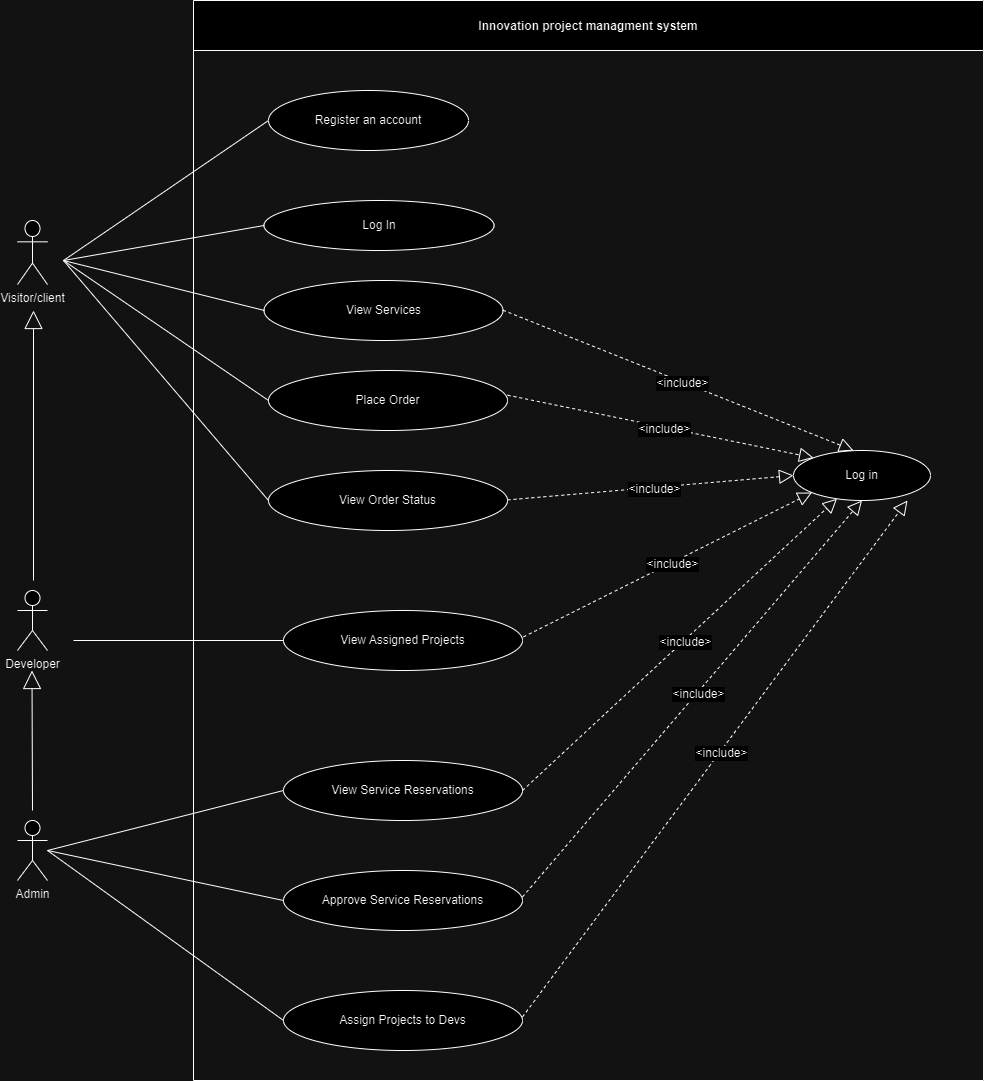

The diagram above was exported from draw.io. Its source (the exported page's mxGraphModel, read from the mxfile embedded in the PNG):
<mxGraphModel dx="1187" dy="1222" grid="1" gridSize="10" guides="1" tooltips="1" connect="1" arrows="1" fold="1" page="1" pageScale="1" pageWidth="827" pageHeight="1169" math="0" shadow="0">
  <root>
    <object label="" id="0">
      <mxCell />
    </object>
    <mxCell id="1" parent="0" />
    <mxCell id="0yqMOV0Y8BO7Q8ux6Iku-1" value="Visitor/client" style="shape=umlActor;verticalLabelPosition=bottom;verticalAlign=top;html=1;outlineConnect=0;rounded=0;labelBackgroundColor=none;" parent="1" vertex="1">
      <mxGeometry x="64" y="220" width="30" height="64" as="geometry" />
    </mxCell>
    <mxCell id="0yqMOV0Y8BO7Q8ux6Iku-5" value="Innovation project managment system" style="swimlane;startSize=50;rounded=0;labelBackgroundColor=none;" parent="1" vertex="1">
      <mxGeometry x="240" width="790" height="1080" as="geometry" />
    </mxCell>
    <mxCell id="0yqMOV0Y8BO7Q8ux6Iku-6" value="Register an account" style="ellipse;whiteSpace=wrap;html=1;align=center;newEdgeStyle={&quot;edgeStyle&quot;:&quot;entityRelationEdgeStyle&quot;,&quot;startArrow&quot;:&quot;none&quot;,&quot;endArrow&quot;:&quot;none&quot;,&quot;segment&quot;:10,&quot;curved&quot;:1,&quot;sourcePerimeterSpacing&quot;:0,&quot;targetPerimeterSpacing&quot;:0};treeFolding=1;treeMoving=1;rounded=0;labelBackgroundColor=none;" parent="0yqMOV0Y8BO7Q8ux6Iku-5" vertex="1">
      <mxGeometry x="75" y="90" width="200" height="60" as="geometry" />
    </mxCell>
    <mxCell id="0yqMOV0Y8BO7Q8ux6Iku-13" value="Log In" style="ellipse;whiteSpace=wrap;html=1;align=center;newEdgeStyle={&quot;edgeStyle&quot;:&quot;entityRelationEdgeStyle&quot;,&quot;startArrow&quot;:&quot;none&quot;,&quot;endArrow&quot;:&quot;none&quot;,&quot;segment&quot;:10,&quot;curved&quot;:1,&quot;sourcePerimeterSpacing&quot;:0,&quot;targetPerimeterSpacing&quot;:0};treeFolding=1;treeMoving=1;rounded=0;labelBackgroundColor=none;" parent="0yqMOV0Y8BO7Q8ux6Iku-5" vertex="1">
      <mxGeometry x="70.5" y="200" width="230" height="50" as="geometry" />
    </mxCell>
    <mxCell id="0yqMOV0Y8BO7Q8ux6Iku-30" value="Log in" style="ellipse;whiteSpace=wrap;html=1;align=center;newEdgeStyle={&quot;edgeStyle&quot;:&quot;entityRelationEdgeStyle&quot;,&quot;startArrow&quot;:&quot;none&quot;,&quot;endArrow&quot;:&quot;none&quot;,&quot;segment&quot;:10,&quot;curved&quot;:1,&quot;sourcePerimeterSpacing&quot;:0,&quot;targetPerimeterSpacing&quot;:0};treeFolding=1;treeMoving=1;rounded=0;labelBackgroundColor=none;" parent="0yqMOV0Y8BO7Q8ux6Iku-5" vertex="1">
      <mxGeometry x="600" y="450" width="137" height="50" as="geometry" />
    </mxCell>
    <mxCell id="0yqMOV0Y8BO7Q8ux6Iku-52" value="View Services" style="ellipse;whiteSpace=wrap;html=1;align=center;newEdgeStyle={&quot;edgeStyle&quot;:&quot;entityRelationEdgeStyle&quot;,&quot;startArrow&quot;:&quot;none&quot;,&quot;endArrow&quot;:&quot;none&quot;,&quot;segment&quot;:10,&quot;curved&quot;:1,&quot;sourcePerimeterSpacing&quot;:0,&quot;targetPerimeterSpacing&quot;:0};treeFolding=1;treeMoving=1;rounded=0;labelBackgroundColor=none;" parent="0yqMOV0Y8BO7Q8ux6Iku-5" vertex="1">
      <mxGeometry x="70.5" y="280" width="239" height="60" as="geometry" />
    </mxCell>
    <mxCell id="Z0B7SJcP6almSVIFxDP--6" value="Place Order" style="ellipse;whiteSpace=wrap;html=1;align=center;newEdgeStyle={&quot;edgeStyle&quot;:&quot;entityRelationEdgeStyle&quot;,&quot;startArrow&quot;:&quot;none&quot;,&quot;endArrow&quot;:&quot;none&quot;,&quot;segment&quot;:10,&quot;curved&quot;:1,&quot;sourcePerimeterSpacing&quot;:0,&quot;targetPerimeterSpacing&quot;:0};treeFolding=1;treeMoving=1;rounded=0;labelBackgroundColor=none;" parent="0yqMOV0Y8BO7Q8ux6Iku-5" vertex="1">
      <mxGeometry x="75" y="370" width="239" height="60" as="geometry" />
    </mxCell>
    <mxCell id="5ba4uo1QvWVw8NxshPuu-15" value="View Order Status" style="ellipse;whiteSpace=wrap;html=1;align=center;newEdgeStyle={&quot;edgeStyle&quot;:&quot;entityRelationEdgeStyle&quot;,&quot;startArrow&quot;:&quot;none&quot;,&quot;endArrow&quot;:&quot;none&quot;,&quot;segment&quot;:10,&quot;curved&quot;:1,&quot;sourcePerimeterSpacing&quot;:0,&quot;targetPerimeterSpacing&quot;:0};treeFolding=1;treeMoving=1;rounded=0;labelBackgroundColor=none;" vertex="1" parent="0yqMOV0Y8BO7Q8ux6Iku-5">
      <mxGeometry x="75" y="470" width="239" height="60" as="geometry" />
    </mxCell>
    <mxCell id="5ba4uo1QvWVw8NxshPuu-4" value="" style="endArrow=block;dashed=1;endFill=0;endSize=12;html=1;rounded=0;entryX=0;entryY=0.5;entryDx=0;entryDy=0;" edge="1" parent="0yqMOV0Y8BO7Q8ux6Iku-5" target="0yqMOV0Y8BO7Q8ux6Iku-30">
      <mxGeometry width="160" relative="1" as="geometry">
        <mxPoint x="314" y="499.40999999999985" as="sourcePoint" />
        <mxPoint x="495" y="330" as="targetPoint" />
      </mxGeometry>
    </mxCell>
    <mxCell id="5ba4uo1QvWVw8NxshPuu-5" value="&lt;font style=&quot;font-size: 12px;&quot;&gt;&amp;lt;include&amp;gt;&lt;/font&gt;" style="edgeLabel;html=1;align=center;verticalAlign=middle;resizable=0;points=[];" connectable="0" vertex="1" parent="5ba4uo1QvWVw8NxshPuu-4">
      <mxGeometry x="0.0267" y="-1" relative="1" as="geometry">
        <mxPoint as="offset" />
      </mxGeometry>
    </mxCell>
    <mxCell id="5ba4uo1QvWVw8NxshPuu-17" value="" style="endArrow=block;dashed=1;endFill=0;endSize=12;html=1;rounded=0;entryX=0;entryY=0;entryDx=0;entryDy=0;" edge="1" parent="0yqMOV0Y8BO7Q8ux6Iku-5" target="0yqMOV0Y8BO7Q8ux6Iku-30">
      <mxGeometry width="160" relative="1" as="geometry">
        <mxPoint x="314" y="394.70999999999987" as="sourcePoint" />
        <mxPoint x="430" y="310" as="targetPoint" />
      </mxGeometry>
    </mxCell>
    <mxCell id="5ba4uo1QvWVw8NxshPuu-18" value="&lt;font style=&quot;font-size: 12px;&quot;&gt;&amp;lt;include&amp;gt;&lt;/font&gt;" style="edgeLabel;html=1;align=center;verticalAlign=middle;resizable=0;points=[];" connectable="0" vertex="1" parent="5ba4uo1QvWVw8NxshPuu-17">
      <mxGeometry x="0.0267" y="-1" relative="1" as="geometry">
        <mxPoint as="offset" />
      </mxGeometry>
    </mxCell>
    <mxCell id="5ba4uo1QvWVw8NxshPuu-19" value="" style="endArrow=block;dashed=1;endFill=0;endSize=12;html=1;rounded=0;entryX=0.438;entryY=0;entryDx=0;entryDy=0;entryPerimeter=0;" edge="1" parent="0yqMOV0Y8BO7Q8ux6Iku-5" target="0yqMOV0Y8BO7Q8ux6Iku-30">
      <mxGeometry width="160" relative="1" as="geometry">
        <mxPoint x="309.5" y="309.70999999999987" as="sourcePoint" />
        <mxPoint x="490.5" y="140.3" as="targetPoint" />
      </mxGeometry>
    </mxCell>
    <mxCell id="5ba4uo1QvWVw8NxshPuu-20" value="&lt;font style=&quot;font-size: 12px;&quot;&gt;&amp;lt;include&amp;gt;&lt;/font&gt;" style="edgeLabel;html=1;align=center;verticalAlign=middle;resizable=0;points=[];" connectable="0" vertex="1" parent="5ba4uo1QvWVw8NxshPuu-19">
      <mxGeometry x="0.0267" y="-1" relative="1" as="geometry">
        <mxPoint as="offset" />
      </mxGeometry>
    </mxCell>
    <mxCell id="5ba4uo1QvWVw8NxshPuu-31" value="" style="endArrow=none;html=1;rounded=0;labelBackgroundColor=none;fontColor=default;entryX=0;entryY=0.5;entryDx=0;entryDy=0;" edge="1" parent="0yqMOV0Y8BO7Q8ux6Iku-5" target="0yqMOV0Y8BO7Q8ux6Iku-13">
      <mxGeometry width="50" height="50" relative="1" as="geometry">
        <mxPoint x="-130" y="260" as="sourcePoint" />
        <mxPoint x="85" y="140" as="targetPoint" />
      </mxGeometry>
    </mxCell>
    <mxCell id="5ba4uo1QvWVw8NxshPuu-35" value="View Assigned Projects" style="ellipse;whiteSpace=wrap;html=1;align=center;newEdgeStyle={&quot;edgeStyle&quot;:&quot;entityRelationEdgeStyle&quot;,&quot;startArrow&quot;:&quot;none&quot;,&quot;endArrow&quot;:&quot;none&quot;,&quot;segment&quot;:10,&quot;curved&quot;:1,&quot;sourcePerimeterSpacing&quot;:0,&quot;targetPerimeterSpacing&quot;:0};treeFolding=1;treeMoving=1;rounded=0;labelBackgroundColor=none;" vertex="1" parent="0yqMOV0Y8BO7Q8ux6Iku-5">
      <mxGeometry x="90" y="610" width="239" height="60" as="geometry" />
    </mxCell>
    <mxCell id="5ba4uo1QvWVw8NxshPuu-36" value="" style="endArrow=block;dashed=1;endFill=0;endSize=12;html=1;rounded=0;entryX=0;entryY=1;entryDx=0;entryDy=0;" edge="1" parent="0yqMOV0Y8BO7Q8ux6Iku-5" target="0yqMOV0Y8BO7Q8ux6Iku-30">
      <mxGeometry width="160" relative="1" as="geometry">
        <mxPoint x="330" y="636.4099999999999" as="sourcePoint" />
        <mxPoint x="489" y="460" as="targetPoint" />
      </mxGeometry>
    </mxCell>
    <mxCell id="5ba4uo1QvWVw8NxshPuu-37" value="&lt;font style=&quot;font-size: 12px;&quot;&gt;&amp;lt;include&amp;gt;&lt;/font&gt;" style="edgeLabel;html=1;align=center;verticalAlign=middle;resizable=0;points=[];" connectable="0" vertex="1" parent="5ba4uo1QvWVw8NxshPuu-36">
      <mxGeometry x="0.0267" y="-1" relative="1" as="geometry">
        <mxPoint as="offset" />
      </mxGeometry>
    </mxCell>
    <mxCell id="5ba4uo1QvWVw8NxshPuu-38" value="View Service Reservations" style="ellipse;whiteSpace=wrap;html=1;align=center;newEdgeStyle={&quot;edgeStyle&quot;:&quot;entityRelationEdgeStyle&quot;,&quot;startArrow&quot;:&quot;none&quot;,&quot;endArrow&quot;:&quot;none&quot;,&quot;segment&quot;:10,&quot;curved&quot;:1,&quot;sourcePerimeterSpacing&quot;:0,&quot;targetPerimeterSpacing&quot;:0};treeFolding=1;treeMoving=1;rounded=0;labelBackgroundColor=none;" vertex="1" parent="0yqMOV0Y8BO7Q8ux6Iku-5">
      <mxGeometry x="90" y="760" width="239" height="60" as="geometry" />
    </mxCell>
    <mxCell id="5ba4uo1QvWVw8NxshPuu-40" value=" Assign Projects to Devs" style="ellipse;whiteSpace=wrap;html=1;align=center;newEdgeStyle={&quot;edgeStyle&quot;:&quot;entityRelationEdgeStyle&quot;,&quot;startArrow&quot;:&quot;none&quot;,&quot;endArrow&quot;:&quot;none&quot;,&quot;segment&quot;:10,&quot;curved&quot;:1,&quot;sourcePerimeterSpacing&quot;:0,&quot;targetPerimeterSpacing&quot;:0};treeFolding=1;treeMoving=1;rounded=0;labelBackgroundColor=none;" vertex="1" parent="0yqMOV0Y8BO7Q8ux6Iku-5">
      <mxGeometry x="90" y="990" width="239" height="60" as="geometry" />
    </mxCell>
    <mxCell id="5ba4uo1QvWVw8NxshPuu-39" value="Approve Service Reservations" style="ellipse;whiteSpace=wrap;html=1;align=center;newEdgeStyle={&quot;edgeStyle&quot;:&quot;entityRelationEdgeStyle&quot;,&quot;startArrow&quot;:&quot;none&quot;,&quot;endArrow&quot;:&quot;none&quot;,&quot;segment&quot;:10,&quot;curved&quot;:1,&quot;sourcePerimeterSpacing&quot;:0,&quot;targetPerimeterSpacing&quot;:0};treeFolding=1;treeMoving=1;rounded=0;labelBackgroundColor=none;" vertex="1" parent="0yqMOV0Y8BO7Q8ux6Iku-5">
      <mxGeometry x="90" y="870" width="239" height="60" as="geometry" />
    </mxCell>
    <mxCell id="5ba4uo1QvWVw8NxshPuu-41" value="" style="endArrow=block;dashed=1;endFill=0;endSize=12;html=1;rounded=0;exitX=1;exitY=0.5;exitDx=0;exitDy=0;" edge="1" parent="0yqMOV0Y8BO7Q8ux6Iku-5" source="5ba4uo1QvWVw8NxshPuu-38" target="0yqMOV0Y8BO7Q8ux6Iku-30">
      <mxGeometry width="160" relative="1" as="geometry">
        <mxPoint x="430" y="806.4099999999999" as="sourcePoint" />
        <mxPoint x="612" y="500" as="targetPoint" />
      </mxGeometry>
    </mxCell>
    <mxCell id="5ba4uo1QvWVw8NxshPuu-42" value="&lt;font style=&quot;font-size: 12px;&quot;&gt;&amp;lt;include&amp;gt;&lt;/font&gt;" style="edgeLabel;html=1;align=center;verticalAlign=middle;resizable=0;points=[];" connectable="0" vertex="1" parent="5ba4uo1QvWVw8NxshPuu-41">
      <mxGeometry x="0.0267" y="-1" relative="1" as="geometry">
        <mxPoint as="offset" />
      </mxGeometry>
    </mxCell>
    <mxCell id="5ba4uo1QvWVw8NxshPuu-47" value="" style="endArrow=block;dashed=1;endFill=0;endSize=12;html=1;rounded=0;entryX=0.5;entryY=1;entryDx=0;entryDy=0;" edge="1" parent="0yqMOV0Y8BO7Q8ux6Iku-5" target="0yqMOV0Y8BO7Q8ux6Iku-30">
      <mxGeometry width="160" relative="1" as="geometry">
        <mxPoint x="329" y="896.4099999999999" as="sourcePoint" />
        <mxPoint x="511" y="590" as="targetPoint" />
      </mxGeometry>
    </mxCell>
    <mxCell id="5ba4uo1QvWVw8NxshPuu-48" value="&lt;font style=&quot;font-size: 12px;&quot;&gt;&amp;lt;include&amp;gt;&lt;/font&gt;" style="edgeLabel;html=1;align=center;verticalAlign=middle;resizable=0;points=[];" connectable="0" vertex="1" parent="5ba4uo1QvWVw8NxshPuu-47">
      <mxGeometry x="0.0267" y="-1" relative="1" as="geometry">
        <mxPoint as="offset" />
      </mxGeometry>
    </mxCell>
    <mxCell id="5ba4uo1QvWVw8NxshPuu-45" value="" style="endArrow=block;dashed=1;endFill=0;endSize=12;html=1;rounded=0;entryX=0.832;entryY=1;entryDx=0;entryDy=0;entryPerimeter=0;" edge="1" parent="0yqMOV0Y8BO7Q8ux6Iku-5" target="0yqMOV0Y8BO7Q8ux6Iku-30">
      <mxGeometry width="160" relative="1" as="geometry">
        <mxPoint x="329" y="1016.4099999999999" as="sourcePoint" />
        <mxPoint x="511" y="710" as="targetPoint" />
      </mxGeometry>
    </mxCell>
    <mxCell id="5ba4uo1QvWVw8NxshPuu-46" value="&lt;font style=&quot;font-size: 12px;&quot;&gt;&amp;lt;include&amp;gt;&lt;/font&gt;" style="edgeLabel;html=1;align=center;verticalAlign=middle;resizable=0;points=[];" connectable="0" vertex="1" parent="5ba4uo1QvWVw8NxshPuu-45">
      <mxGeometry x="0.0267" y="-1" relative="1" as="geometry">
        <mxPoint as="offset" />
      </mxGeometry>
    </mxCell>
    <mxCell id="0yqMOV0Y8BO7Q8ux6Iku-18" value="Admin&lt;br&gt;" style="shape=umlActor;verticalLabelPosition=bottom;verticalAlign=top;html=1;outlineConnect=0;rounded=0;labelBackgroundColor=none;" parent="1" vertex="1">
      <mxGeometry x="64" y="820" width="30" height="60" as="geometry" />
    </mxCell>
    <mxCell id="5ba4uo1QvWVw8NxshPuu-1" value="" style="endArrow=none;html=1;rounded=0;labelBackgroundColor=none;fontColor=default;" edge="1" parent="1" target="5ba4uo1QvWVw8NxshPuu-35">
      <mxGeometry width="50" height="50" relative="1" as="geometry">
        <mxPoint x="120" y="640" as="sourcePoint" />
        <mxPoint x="320" y="710" as="targetPoint" />
      </mxGeometry>
    </mxCell>
    <mxCell id="5ba4uo1QvWVw8NxshPuu-2" value="Developer" style="shape=umlActor;verticalLabelPosition=bottom;verticalAlign=top;html=1;outlineConnect=0;rounded=0;labelBackgroundColor=none;" vertex="1" parent="1">
      <mxGeometry x="64" y="590" width="30" height="60" as="geometry" />
    </mxCell>
    <mxCell id="5ba4uo1QvWVw8NxshPuu-27" value="" style="endArrow=none;html=1;rounded=0;labelBackgroundColor=none;fontColor=default;entryX=0;entryY=0.5;entryDx=0;entryDy=0;" edge="1" parent="1" target="0yqMOV0Y8BO7Q8ux6Iku-6">
      <mxGeometry width="50" height="50" relative="1" as="geometry">
        <mxPoint x="110" y="260" as="sourcePoint" />
        <mxPoint x="310" y="330" as="targetPoint" />
      </mxGeometry>
    </mxCell>
    <mxCell id="5ba4uo1QvWVw8NxshPuu-28" value="" style="endArrow=none;html=1;rounded=0;labelBackgroundColor=none;fontColor=default;entryX=0;entryY=0.5;entryDx=0;entryDy=0;" edge="1" parent="1" target="5ba4uo1QvWVw8NxshPuu-40">
      <mxGeometry width="50" height="50" relative="1" as="geometry">
        <mxPoint x="94" y="850" as="sourcePoint" />
        <mxPoint x="294" y="920" as="targetPoint" />
      </mxGeometry>
    </mxCell>
    <mxCell id="5ba4uo1QvWVw8NxshPuu-29" value="" style="endArrow=none;html=1;rounded=0;labelBackgroundColor=none;fontColor=default;entryX=0;entryY=0.5;entryDx=0;entryDy=0;" edge="1" parent="1" target="5ba4uo1QvWVw8NxshPuu-38">
      <mxGeometry width="50" height="50" relative="1" as="geometry">
        <mxPoint x="94" y="850" as="sourcePoint" />
        <mxPoint x="294" y="920" as="targetPoint" />
      </mxGeometry>
    </mxCell>
    <mxCell id="5ba4uo1QvWVw8NxshPuu-30" value="" style="endArrow=none;html=1;rounded=0;labelBackgroundColor=none;fontColor=default;entryX=0;entryY=0.5;entryDx=0;entryDy=0;" edge="1" parent="1" target="5ba4uo1QvWVw8NxshPuu-39">
      <mxGeometry width="50" height="50" relative="1" as="geometry">
        <mxPoint x="94" y="850" as="sourcePoint" />
        <mxPoint x="294" y="920" as="targetPoint" />
      </mxGeometry>
    </mxCell>
    <mxCell id="5ba4uo1QvWVw8NxshPuu-32" value="" style="endArrow=none;html=1;rounded=0;labelBackgroundColor=none;fontColor=default;entryX=0;entryY=0.5;entryDx=0;entryDy=0;" edge="1" parent="1">
      <mxGeometry width="50" height="50" relative="1" as="geometry">
        <mxPoint x="110" y="260" as="sourcePoint" />
        <mxPoint x="311" y="310" as="targetPoint" />
      </mxGeometry>
    </mxCell>
    <mxCell id="5ba4uo1QvWVw8NxshPuu-33" value="" style="endArrow=none;html=1;rounded=0;labelBackgroundColor=none;fontColor=default;entryX=0;entryY=0.5;entryDx=0;entryDy=0;" edge="1" parent="1" target="Z0B7SJcP6almSVIFxDP--6">
      <mxGeometry width="50" height="50" relative="1" as="geometry">
        <mxPoint x="110" y="260" as="sourcePoint" />
        <mxPoint x="311" y="400" as="targetPoint" />
      </mxGeometry>
    </mxCell>
    <mxCell id="5ba4uo1QvWVw8NxshPuu-34" value="" style="endArrow=none;html=1;rounded=0;labelBackgroundColor=none;fontColor=default;entryX=0;entryY=0.5;entryDx=0;entryDy=0;" edge="1" parent="1" target="5ba4uo1QvWVw8NxshPuu-15">
      <mxGeometry width="50" height="50" relative="1" as="geometry">
        <mxPoint x="110" y="260" as="sourcePoint" />
        <mxPoint x="311" y="500" as="targetPoint" />
      </mxGeometry>
    </mxCell>
    <mxCell id="5ba4uo1QvWVw8NxshPuu-43" value="" style="endArrow=block;endSize=16;endFill=0;html=1;rounded=0;" edge="1" parent="1">
      <mxGeometry width="160" relative="1" as="geometry">
        <mxPoint x="80" y="580" as="sourcePoint" />
        <mxPoint x="80" y="310" as="targetPoint" />
      </mxGeometry>
    </mxCell>
    <mxCell id="5ba4uo1QvWVw8NxshPuu-44" value="" style="endArrow=block;endSize=16;endFill=0;html=1;rounded=0;" edge="1" parent="1">
      <mxGeometry width="160" relative="1" as="geometry">
        <mxPoint x="79" y="810" as="sourcePoint" />
        <mxPoint x="78.5" y="670" as="targetPoint" />
      </mxGeometry>
    </mxCell>
  </root>
</mxGraphModel>